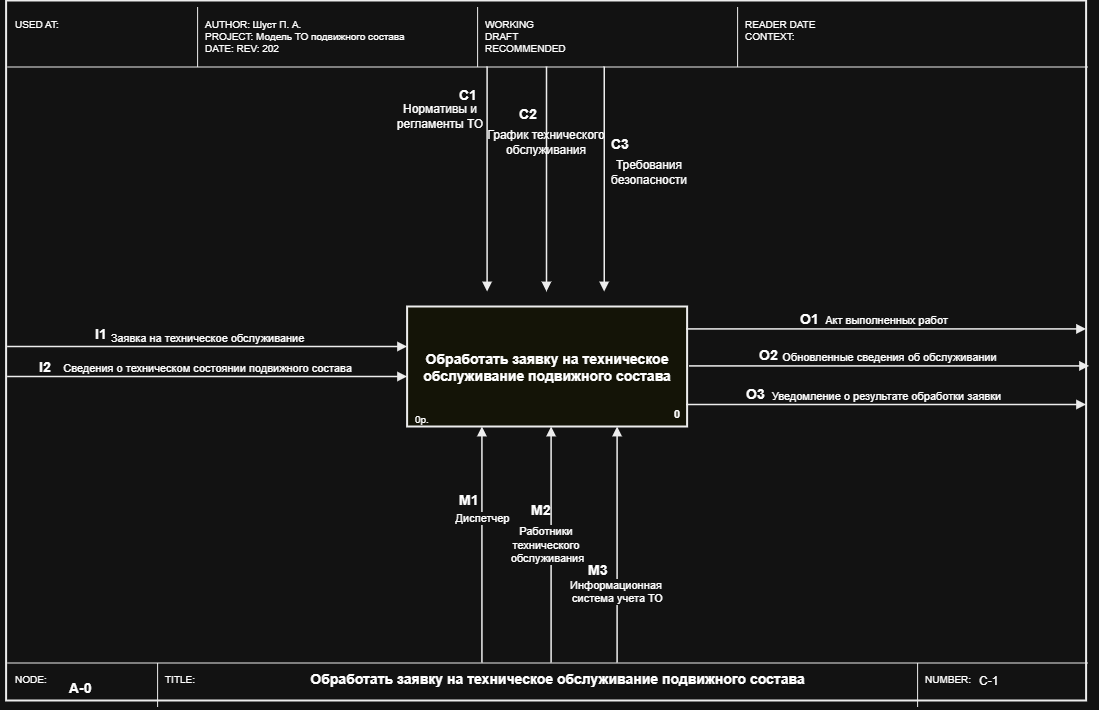

The diagram above was exported from draw.io. Its source (the exported page's mxGraphModel, read from the mxfile embedded in the PNG):
<mxGraphModel dx="1176" dy="817" grid="0" gridSize="10" guides="1" tooltips="1" connect="1" arrows="1" fold="1" page="1" pageScale="1" pageWidth="1169" pageHeight="826" math="0" shadow="0">
  <root>
    <mxCell id="0" />
    <mxCell id="1" parent="0" />
    <mxCell id="n2" parent="1" style="rounded=0;whiteSpace=wrap;html=1;fillColor=none;strokeColor=#000000;strokeWidth=2;" value="" vertex="1">
      <mxGeometry height="700" width="1080" x="39" y="34" as="geometry" />
    </mxCell>
    <mxCell id="n3" edge="1" parent="1" style="endArrow=none;html=1;strokeColor=#000000;strokeWidth=1;">
      <mxGeometry relative="1" as="geometry">
        <mxPoint x="40" y="100" as="sourcePoint" />
        <mxPoint x="1120" y="100" as="targetPoint" />
      </mxGeometry>
    </mxCell>
    <mxCell id="n4" edge="1" parent="1" style="endArrow=none;html=1;strokeColor=#000000;strokeWidth=1;">
      <mxGeometry relative="1" as="geometry">
        <mxPoint x="40" y="696" as="sourcePoint" />
        <mxPoint x="1120" y="696" as="targetPoint" />
      </mxGeometry>
    </mxCell>
    <mxCell id="n5" edge="1" parent="1" style="endArrow=none;html=1;strokeColor=#000000;strokeWidth=1;">
      <mxGeometry relative="1" as="geometry">
        <mxPoint x="230" y="40" as="sourcePoint" />
        <mxPoint x="230" y="100" as="targetPoint" />
      </mxGeometry>
    </mxCell>
    <mxCell id="n6" edge="1" parent="1" style="endArrow=none;html=1;strokeColor=#000000;strokeWidth=1;">
      <mxGeometry relative="1" as="geometry">
        <mxPoint x="510" y="40" as="sourcePoint" />
        <mxPoint x="510" y="100" as="targetPoint" />
      </mxGeometry>
    </mxCell>
    <mxCell id="n7" edge="1" parent="1" style="endArrow=none;html=1;strokeColor=#000000;strokeWidth=1;">
      <mxGeometry relative="1" as="geometry">
        <mxPoint x="770" y="40" as="sourcePoint" />
        <mxPoint x="770" y="100" as="targetPoint" />
      </mxGeometry>
    </mxCell>
    <mxCell id="n8" parent="1" style="text;html=1;strokeColor=none;fillColor=none;align=left;verticalAlign=top;fontSize=10;" value="USED AT:" vertex="1">
      <mxGeometry height="50" width="180" x="46" y="46" as="geometry" />
    </mxCell>
    <mxCell id="n9" parent="1" style="text;html=1;strokeColor=none;fillColor=none;align=left;verticalAlign=top;fontSize=10;" value="AUTHOR: Шуст П. А.&lt;br&gt;PROJECT: Модель ТО подвижного состава&lt;br&gt;DATE:            REV: 202" vertex="1">
      <mxGeometry height="50" width="270" x="236" y="46" as="geometry" />
    </mxCell>
    <mxCell id="n10" parent="1" style="text;html=1;strokeColor=none;fillColor=none;align=left;verticalAlign=top;fontSize=10;" value="WORKING&#10;DRAFT&#10;RECOMMENDED" vertex="1">
      <mxGeometry height="50" width="250" x="516" y="46" as="geometry" />
    </mxCell>
    <mxCell id="n11" parent="1" style="text;html=1;strokeColor=none;fillColor=none;align=left;verticalAlign=top;fontSize=10;" value="READER          DATE&#10;CONTEXT:" vertex="1">
      <mxGeometry height="50" width="200" x="776" y="46" as="geometry" />
    </mxCell>
    <mxCell id="n12" edge="1" parent="1" style="endArrow=none;html=1;strokeColor=#000000;strokeWidth=1;">
      <mxGeometry relative="1" as="geometry">
        <mxPoint x="190" y="696" as="sourcePoint" />
        <mxPoint x="190" y="740" as="targetPoint" />
      </mxGeometry>
    </mxCell>
    <mxCell id="n13" edge="1" parent="1" style="endArrow=none;html=1;strokeColor=#000000;strokeWidth=1;">
      <mxGeometry relative="1" as="geometry">
        <mxPoint x="950" y="696" as="sourcePoint" />
        <mxPoint x="950" y="740" as="targetPoint" />
      </mxGeometry>
    </mxCell>
    <mxCell id="n14" parent="1" style="text;html=1;strokeColor=none;fillColor=none;align=left;verticalAlign=top;fontSize=10;" value="NODE:" vertex="1">
      <mxGeometry height="16" width="60" x="46" y="700" as="geometry" />
    </mxCell>
    <mxCell id="n15" parent="1" style="text;html=1;strokeColor=none;fillColor=none;align=left;verticalAlign=middle;fontSize=14;fontStyle=1;" value="A-0" vertex="1">
      <mxGeometry height="26" width="80" x="100" y="708" as="geometry" />
    </mxCell>
    <mxCell id="n16" parent="1" style="text;html=1;strokeColor=none;fillColor=none;align=left;verticalAlign=top;fontSize=10;" value="TITLE:" vertex="1">
      <mxGeometry height="16" width="60" x="196" y="700" as="geometry" />
    </mxCell>
    <mxCell id="n17" parent="1" style="text;html=1;strokeColor=none;fillColor=none;align=center;verticalAlign=middle;fontSize=14;fontStyle=1;" value="Обработать заявку на техническое обслуживание подвижного состава" vertex="1">
      <mxGeometry height="26" width="660" x="260" y="700" as="geometry" />
    </mxCell>
    <mxCell id="n18" parent="1" style="text;html=1;strokeColor=none;fillColor=none;align=left;verticalAlign=top;fontSize=10;" value="NUMBER:" vertex="1">
      <mxGeometry height="16" width="80" x="956" y="700" as="geometry" />
    </mxCell>
    <mxCell id="n19" parent="1" style="text;html=1;strokeColor=none;fillColor=none;align=left;verticalAlign=top;fontSize=12;" value="C-1" vertex="1">
      <mxGeometry height="18" width="80" x="1010" y="700" as="geometry" />
    </mxCell>
    <mxCell id="n20" parent="1" style="rounded=0;whiteSpace=wrap;html=1;fillColor=#FFFFF0;strokeColor=#000000;strokeWidth=2;fontSize=14;fontStyle=1;verticalAlign=middle;" value="&lt;p class=&quot;a&quot;&gt;Обработать заявку на техническое обслуживание подвижного состава&lt;/p&gt;" vertex="1">
      <mxGeometry height="120" width="280" x="440" y="340" as="geometry" />
    </mxCell>
    <mxCell id="n21" parent="1" style="text;html=1;strokeColor=none;fillColor=none;align=right;verticalAlign=bottom;fontSize=11;fontStyle=1;" value="0" vertex="1">
      <mxGeometry height="18" width="34" x="680" y="438" as="geometry" />
    </mxCell>
    <mxCell id="n22" parent="1" style="text;html=1;strokeColor=none;fillColor=none;align=left;verticalAlign=top;fontSize=10;" value="0р." vertex="1">
      <mxGeometry height="16" width="30" x="446" y="440" as="geometry" />
    </mxCell>
    <mxCell id="n23" edge="1" parent="1" style="endArrow=block;endFill=1;html=1;strokeColor=#000000;strokeWidth=1.5;rounded=0;edgeStyle=orthogonalEdgeStyle;fontSize=11;verticalAlign=bottom;" value="Заявка на техническое обслуживание">
      <mxGeometry relative="1" as="geometry">
        <mxPoint x="40" y="380" as="sourcePoint" />
        <mxPoint x="440" y="380" as="targetPoint" />
      </mxGeometry>
    </mxCell>
    <mxCell id="n24" edge="1" parent="1" style="endArrow=block;endFill=1;html=1;strokeColor=#000000;strokeWidth=1.5;rounded=0;edgeStyle=orthogonalEdgeStyle;fontSize=11;verticalAlign=bottom;" value="">
      <mxGeometry relative="1" x="1" y="300" as="geometry">
        <mxPoint x="-170" y="270" as="offset" />
        <mxPoint x="520" y="100" as="sourcePoint" />
        <mxPoint x="520" y="325" as="targetPoint" />
      </mxGeometry>
    </mxCell>
    <mxCell id="n25" edge="1" parent="1" style="endArrow=block;endFill=1;html=1;strokeColor=#000000;strokeWidth=1.5;rounded=0;edgeStyle=orthogonalEdgeStyle;fontSize=11;verticalAlign=bottom;" value="Акт выполненных работ">
      <mxGeometry relative="1" as="geometry">
        <mxPoint as="offset" />
        <mxPoint x="719" y="362.41" as="sourcePoint" />
        <mxPoint x="1119" y="362.41" as="targetPoint" />
      </mxGeometry>
    </mxCell>
    <mxCell id="n26" edge="1" parent="1" style="endArrow=block;endFill=1;html=1;strokeColor=#000000;strokeWidth=1.5;rounded=0;edgeStyle=orthogonalEdgeStyle;fontSize=11;verticalAlign=bottom;" value="Диспетчер">
      <mxGeometry relative="1" x="0.1525" as="geometry">
        <mxPoint as="offset" />
        <mxPoint x="514.82" y="696" as="sourcePoint" />
        <mxPoint x="514.82" y="460" as="targetPoint" />
      </mxGeometry>
    </mxCell>
    <mxCell id="gHUJW4BGJDiO6dkkQ0qx-3" edge="1" parent="1" style="endArrow=block;endFill=1;html=1;strokeColor=#000000;strokeWidth=1.5;rounded=0;edgeStyle=orthogonalEdgeStyle;fontSize=11;verticalAlign=bottom;" value="Сведения о техническом состоянии подвижного состава">
      <mxGeometry relative="1" as="geometry">
        <mxPoint x="40" y="410" as="sourcePoint" />
        <mxPoint x="440" y="410" as="targetPoint" />
      </mxGeometry>
    </mxCell>
    <mxCell id="gHUJW4BGJDiO6dkkQ0qx-7" parent="1" style="text;html=1;whiteSpace=wrap;strokeColor=none;fillColor=none;align=center;verticalAlign=middle;rounded=0;rotation=0;" value="&lt;div&gt;Нормативы и регламенты ТО&lt;/div&gt;" vertex="1">
      <mxGeometry height="30" width="126" x="410" y="134" as="geometry" />
    </mxCell>
    <mxCell id="gHUJW4BGJDiO6dkkQ0qx-8" edge="1" parent="1" style="endArrow=block;endFill=1;html=1;strokeColor=#000000;strokeWidth=1.5;rounded=0;edgeStyle=orthogonalEdgeStyle;fontSize=11;verticalAlign=bottom;" value="Работники&amp;nbsp;&lt;div&gt;технического&amp;nbsp;&lt;div&gt;обслуживания&lt;/div&gt;&lt;/div&gt;">
      <mxGeometry relative="1" x="-0.1864" y="4" as="geometry">
        <mxPoint as="offset" />
        <mxPoint x="584" y="696" as="sourcePoint" />
        <mxPoint x="584" y="460" as="targetPoint" />
      </mxGeometry>
    </mxCell>
    <mxCell id="KvcH8afFi-wBpZOvWL_c-2" edge="1" parent="1" style="endArrow=block;endFill=1;html=1;strokeColor=#000000;strokeWidth=1.5;rounded=0;edgeStyle=orthogonalEdgeStyle;fontSize=11;verticalAlign=bottom;" value="">
      <mxGeometry relative="1" x="1" y="300" as="geometry">
        <mxPoint x="-170" y="270" as="offset" />
        <Array as="points">
          <mxPoint x="579.38" y="170" />
          <mxPoint x="579.38" y="170" />
        </Array>
        <mxPoint x="579.38" y="100" as="sourcePoint" />
        <mxPoint x="579.38" y="325" as="targetPoint" />
      </mxGeometry>
    </mxCell>
    <mxCell id="KvcH8afFi-wBpZOvWL_c-4" parent="1" style="text;html=1;strokeColor=none;fillColor=none;align=left;verticalAlign=middle;fontSize=14;fontStyle=1;" value="l1" vertex="1">
      <mxGeometry height="26" width="80" x="126" y="354" as="geometry" />
    </mxCell>
    <mxCell id="KvcH8afFi-wBpZOvWL_c-9" parent="1" style="text;html=1;strokeColor=none;fillColor=none;align=left;verticalAlign=middle;fontSize=14;fontStyle=1;" value="l2" vertex="1">
      <mxGeometry height="26" width="80" x="70" y="387" as="geometry" />
    </mxCell>
    <mxCell id="KvcH8afFi-wBpZOvWL_c-10" parent="1" style="text;html=1;strokeColor=none;fillColor=none;align=left;verticalAlign=middle;fontSize=14;fontStyle=1;" value="C1" vertex="1">
      <mxGeometry height="26" width="80" x="490" y="115" as="geometry" />
    </mxCell>
    <mxCell id="KvcH8afFi-wBpZOvWL_c-11" parent="1" style="text;html=1;whiteSpace=wrap;strokeColor=none;fillColor=none;align=center;verticalAlign=middle;rounded=0;rotation=0;" value="&lt;div&gt;График технического обслуживания&lt;/div&gt;" vertex="1">
      <mxGeometry height="30" width="126" x="516" y="160" as="geometry" />
    </mxCell>
    <mxCell id="KvcH8afFi-wBpZOvWL_c-12" parent="1" style="text;html=1;whiteSpace=wrap;strokeColor=none;fillColor=none;align=center;verticalAlign=middle;rounded=0;rotation=0;" value="&lt;div&gt;Требования безопасности&lt;/div&gt;" vertex="1">
      <mxGeometry height="30" width="126" x="619" y="190" as="geometry" />
    </mxCell>
    <mxCell id="KvcH8afFi-wBpZOvWL_c-13" parent="1" style="text;html=1;strokeColor=none;fillColor=none;align=left;verticalAlign=middle;fontSize=14;fontStyle=1;" value="C2" vertex="1">
      <mxGeometry height="26" width="80" x="550" y="134" as="geometry" />
    </mxCell>
    <mxCell id="KvcH8afFi-wBpZOvWL_c-14" edge="1" parent="1" style="endArrow=block;endFill=1;html=1;strokeColor=#000000;strokeWidth=1.5;rounded=0;edgeStyle=orthogonalEdgeStyle;fontSize=11;verticalAlign=bottom;" value="">
      <mxGeometry relative="1" x="1" y="300" as="geometry">
        <mxPoint x="-170" y="270" as="offset" />
        <Array as="points">
          <mxPoint x="637.06" y="170" />
          <mxPoint x="637.06" y="170" />
        </Array>
        <mxPoint x="637.06" y="100" as="sourcePoint" />
        <mxPoint x="637.06" y="325" as="targetPoint" />
      </mxGeometry>
    </mxCell>
    <mxCell id="KvcH8afFi-wBpZOvWL_c-16" parent="1" style="text;html=1;strokeColor=none;fillColor=none;align=left;verticalAlign=middle;fontSize=14;fontStyle=1;" value="C3" vertex="1">
      <mxGeometry height="26" width="80" x="642" y="164" as="geometry" />
    </mxCell>
    <mxCell id="KvcH8afFi-wBpZOvWL_c-17" edge="1" parent="1" style="endArrow=block;endFill=1;html=1;strokeColor=#000000;strokeWidth=1.5;rounded=0;edgeStyle=orthogonalEdgeStyle;fontSize=11;verticalAlign=bottom;" value="Обновленные сведения об обслуживании">
      <mxGeometry relative="1" as="geometry">
        <mxPoint as="offset" />
        <mxPoint x="722" y="399.40999999999997" as="sourcePoint" />
        <mxPoint x="1122" y="399.40999999999997" as="targetPoint" />
      </mxGeometry>
    </mxCell>
    <mxCell id="KvcH8afFi-wBpZOvWL_c-18" edge="1" parent="1" style="endArrow=block;endFill=1;html=1;strokeColor=#000000;strokeWidth=1.5;rounded=0;edgeStyle=orthogonalEdgeStyle;fontSize=11;verticalAlign=bottom;" value="Уведомление о результате обработки заявки">
      <mxGeometry relative="1" as="geometry">
        <mxPoint as="offset" />
        <mxPoint x="719" y="438" as="sourcePoint" />
        <mxPoint x="1119" y="438" as="targetPoint" />
      </mxGeometry>
    </mxCell>
    <mxCell id="KvcH8afFi-wBpZOvWL_c-19" parent="1" style="text;html=1;strokeColor=none;fillColor=none;align=left;verticalAlign=middle;fontSize=14;fontStyle=1;" value="O1" vertex="1">
      <mxGeometry height="26" width="80" x="831" y="339" as="geometry" />
    </mxCell>
    <mxCell id="KvcH8afFi-wBpZOvWL_c-20" parent="1" style="text;html=1;strokeColor=none;fillColor=none;align=left;verticalAlign=middle;fontSize=14;fontStyle=1;" value="O2" vertex="1">
      <mxGeometry height="26" width="80" x="790" y="375" as="geometry" />
    </mxCell>
    <mxCell id="KvcH8afFi-wBpZOvWL_c-21" parent="1" style="text;html=1;strokeColor=none;fillColor=none;align=left;verticalAlign=middle;fontSize=14;fontStyle=1;" value="O3" vertex="1">
      <mxGeometry height="26" width="80" x="777" y="414" as="geometry" />
    </mxCell>
    <mxCell id="KvcH8afFi-wBpZOvWL_c-23" edge="1" parent="1" style="endArrow=block;endFill=1;html=1;strokeColor=#000000;strokeWidth=1.5;rounded=0;edgeStyle=orthogonalEdgeStyle;fontSize=11;verticalAlign=bottom;" value="Информационная&amp;nbsp;&lt;div&gt;система учета ТО&lt;/div&gt;">
      <mxGeometry relative="1" x="-0.5254" as="geometry">
        <mxPoint as="offset" />
        <mxPoint x="650" y="696" as="sourcePoint" />
        <mxPoint x="650" y="460" as="targetPoint" />
      </mxGeometry>
    </mxCell>
    <mxCell id="KvcH8afFi-wBpZOvWL_c-24" parent="1" style="text;html=1;strokeColor=none;fillColor=none;align=left;verticalAlign=middle;fontSize=14;fontStyle=1;" value="M1" vertex="1">
      <mxGeometry height="26" width="80" x="490" y="520" as="geometry" />
    </mxCell>
    <mxCell id="KvcH8afFi-wBpZOvWL_c-25" parent="1" style="text;html=1;strokeColor=none;fillColor=none;align=left;verticalAlign=middle;fontSize=14;fontStyle=1;" value="M2" vertex="1">
      <mxGeometry height="26" width="80" x="562" y="530" as="geometry" />
    </mxCell>
    <mxCell id="KvcH8afFi-wBpZOvWL_c-26" parent="1" style="text;html=1;strokeColor=none;fillColor=none;align=left;verticalAlign=middle;fontSize=14;fontStyle=1;" value="M3" vertex="1">
      <mxGeometry height="26" width="80" x="619" y="590" as="geometry" />
    </mxCell>
  </root>
</mxGraphModel>